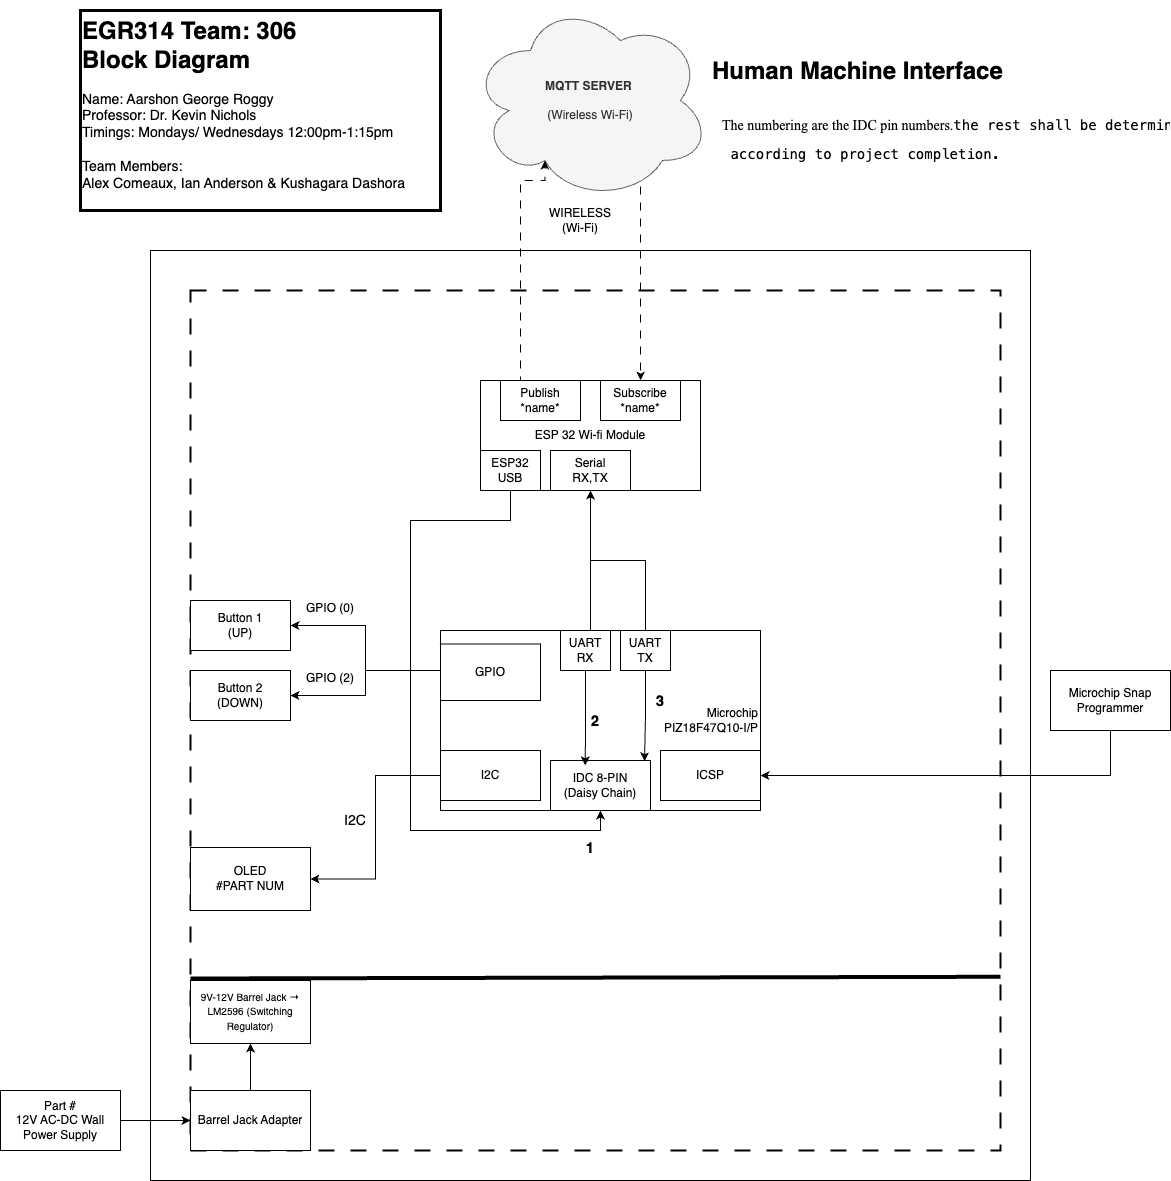

The diagram above was exported from draw.io. Its source (the exported page's mxGraphModel, read from the mxfile embedded in the PNG):
<mxGraphModel dx="1837" dy="968" grid="1" gridSize="10" guides="1" tooltips="1" connect="1" arrows="1" fold="1" page="1" pageScale="1.5" pageWidth="827" pageHeight="1169" background="none" math="0" shadow="0">
  <root>
    <mxCell id="0" style=";html=1;" />
    <mxCell id="1" style=";html=1;" parent="0" />
    <mxCell id="-WcFs8VR_Su-v2_kbrNa-1" value="" style="rounded=0;whiteSpace=wrap;html=1;" parent="1" vertex="1">
      <mxGeometry x="180" y="280" width="880" height="930" as="geometry" />
    </mxCell>
    <mxCell id="-WcFs8VR_Su-v2_kbrNa-3" value="" style="rounded=0;whiteSpace=wrap;html=1;dashed=1;dashPattern=8 8;strokeWidth=2;" parent="1" vertex="1">
      <mxGeometry x="220" y="320" width="810" height="860" as="geometry" />
    </mxCell>
    <mxCell id="-WcFs8VR_Su-v2_kbrNa-4" value="ESP 32 Wi-fi Module" style="rounded=0;whiteSpace=wrap;html=1;" parent="1" vertex="1">
      <mxGeometry x="510" y="410" width="220" height="110" as="geometry" />
    </mxCell>
    <mxCell id="-WcFs8VR_Su-v2_kbrNa-5" value="Publish&lt;br&gt;*name*" style="rounded=0;whiteSpace=wrap;html=1;" parent="1" vertex="1">
      <mxGeometry x="530" y="410" width="80" height="40" as="geometry" />
    </mxCell>
    <mxCell id="-WcFs8VR_Su-v2_kbrNa-6" value="Subscribe&lt;br&gt;*name*" style="rounded=0;whiteSpace=wrap;html=1;" parent="1" vertex="1">
      <mxGeometry x="630" y="410" width="80" height="40" as="geometry" />
    </mxCell>
    <mxCell id="-WcFs8VR_Su-v2_kbrNa-7" value="Serial&lt;br&gt;RX,TX" style="rounded=0;whiteSpace=wrap;html=1;" parent="1" vertex="1">
      <mxGeometry x="580" y="480" width="80" height="40" as="geometry" />
    </mxCell>
    <mxCell id="-WcFs8VR_Su-v2_kbrNa-8" value="Microchip&lt;br&gt;PIZ18F47Q10-I/P" style="rounded=0;whiteSpace=wrap;html=1;align=right;" parent="1" vertex="1">
      <mxGeometry x="470" y="660" width="320" height="180" as="geometry" />
    </mxCell>
    <mxCell id="NvqjFqu4bZ-xr18yLGUN-3" style="edgeStyle=orthogonalEdgeStyle;rounded=0;orthogonalLoop=1;jettySize=auto;html=1;entryX=1;entryY=0.5;entryDx=0;entryDy=0;exitX=0.5;exitY=1;exitDx=0;exitDy=0;" parent="1" source="-WcFs8VR_Su-v2_kbrNa-9" target="NvqjFqu4bZ-xr18yLGUN-1" edge="1">
      <mxGeometry relative="1" as="geometry">
        <mxPoint x="1170" y="610" as="targetPoint" />
        <Array as="points">
          <mxPoint x="1140" y="805" />
        </Array>
      </mxGeometry>
    </mxCell>
    <mxCell id="-WcFs8VR_Su-v2_kbrNa-9" value="Microchip Snap Programmer" style="rounded=0;whiteSpace=wrap;html=1;" parent="1" vertex="1">
      <mxGeometry x="1080" y="700" width="120" height="60" as="geometry" />
    </mxCell>
    <mxCell id="NvqjFqu4bZ-xr18yLGUN-13" style="edgeStyle=orthogonalEdgeStyle;rounded=0;orthogonalLoop=1;jettySize=auto;html=1;exitX=0.5;exitY=0;exitDx=0;exitDy=0;" parent="1" source="-WcFs8VR_Su-v2_kbrNa-10" target="NvqjFqu4bZ-xr18yLGUN-10" edge="1">
      <mxGeometry relative="1" as="geometry" />
    </mxCell>
    <mxCell id="-WcFs8VR_Su-v2_kbrNa-10" value="Barrel Jack Adapter" style="rounded=0;whiteSpace=wrap;html=1;" parent="1" vertex="1">
      <mxGeometry x="220" y="1120" width="120" height="60" as="geometry" />
    </mxCell>
    <mxCell id="NvqjFqu4bZ-xr18yLGUN-14" style="edgeStyle=orthogonalEdgeStyle;rounded=0;orthogonalLoop=1;jettySize=auto;html=1;exitX=1;exitY=0.5;exitDx=0;exitDy=0;entryX=0;entryY=0.5;entryDx=0;entryDy=0;" parent="1" source="-WcFs8VR_Su-v2_kbrNa-11" target="-WcFs8VR_Su-v2_kbrNa-10" edge="1">
      <mxGeometry relative="1" as="geometry" />
    </mxCell>
    <mxCell id="-WcFs8VR_Su-v2_kbrNa-11" value="Part #&lt;br&gt;12V AC-DC Wall Power Supply" style="rounded=0;whiteSpace=wrap;html=1;" parent="1" vertex="1">
      <mxGeometry x="30" y="1120" width="120" height="60" as="geometry" />
    </mxCell>
    <mxCell id="NvqjFqu4bZ-xr18yLGUN-8" style="edgeStyle=orthogonalEdgeStyle;rounded=0;orthogonalLoop=1;jettySize=auto;html=1;exitX=0.8;exitY=0.8;exitDx=0;exitDy=0;exitPerimeter=0;dashed=1;dashPattern=8 8;" parent="1" source="-WcFs8VR_Su-v2_kbrNa-12" edge="1">
      <mxGeometry relative="1" as="geometry">
        <mxPoint x="670" y="410" as="targetPoint" />
        <Array as="points">
          <mxPoint x="670" y="190" />
          <mxPoint x="670" y="410" />
        </Array>
      </mxGeometry>
    </mxCell>
    <mxCell id="-WcFs8VR_Su-v2_kbrNa-12" value="&lt;b&gt;MQTT SERVER&amp;nbsp;&lt;/b&gt;&lt;div&gt;&lt;br&gt;&lt;/div&gt;&lt;div&gt;(Wireless Wi-Fi)&lt;/div&gt;" style="ellipse;shape=cloud;whiteSpace=wrap;html=1;fillColor=#f5f5f5;fontColor=#333333;strokeColor=#666666;" parent="1" vertex="1">
      <mxGeometry x="500" y="30" width="240" height="200" as="geometry" />
    </mxCell>
    <mxCell id="NvqjFqu4bZ-xr18yLGUN-1" value="ICSP" style="rounded=0;whiteSpace=wrap;html=1;" parent="1" vertex="1">
      <mxGeometry x="690" y="780" width="100" height="50" as="geometry" />
    </mxCell>
    <mxCell id="NvqjFqu4bZ-xr18yLGUN-6" style="edgeStyle=orthogonalEdgeStyle;rounded=0;orthogonalLoop=1;jettySize=auto;html=1;exitX=0;exitY=0.5;exitDx=0;exitDy=0;entryX=1;entryY=0.5;entryDx=0;entryDy=0;" parent="1" source="NvqjFqu4bZ-xr18yLGUN-4" target="NvqjFqu4bZ-xr18yLGUN-5" edge="1">
      <mxGeometry relative="1" as="geometry" />
    </mxCell>
    <mxCell id="NvqjFqu4bZ-xr18yLGUN-4" value="I2C" style="rounded=0;whiteSpace=wrap;html=1;" parent="1" vertex="1">
      <mxGeometry x="470" y="780" width="100" height="50" as="geometry" />
    </mxCell>
    <mxCell id="NvqjFqu4bZ-xr18yLGUN-5" value="OLED&lt;br&gt;#PART NUM" style="rounded=0;whiteSpace=wrap;html=1;" parent="1" vertex="1">
      <mxGeometry x="220" y="877" width="120" height="63" as="geometry" />
    </mxCell>
    <mxCell id="NvqjFqu4bZ-xr18yLGUN-7" style="edgeStyle=orthogonalEdgeStyle;rounded=0;orthogonalLoop=1;jettySize=auto;html=1;exitX=0.5;exitY=0;exitDx=0;exitDy=0;entryX=0.31;entryY=0.8;entryDx=0;entryDy=0;entryPerimeter=0;dashed=1;dashPattern=8 8;" parent="1" source="-WcFs8VR_Su-v2_kbrNa-5" target="-WcFs8VR_Su-v2_kbrNa-12" edge="1">
      <mxGeometry relative="1" as="geometry">
        <Array as="points">
          <mxPoint x="550" y="410" />
          <mxPoint x="550" y="210" />
          <mxPoint x="574" y="210" />
        </Array>
      </mxGeometry>
    </mxCell>
    <mxCell id="NvqjFqu4bZ-xr18yLGUN-9" value="WIRELESS&lt;br&gt;(Wi-Fi)" style="text;html=1;align=center;verticalAlign=middle;whiteSpace=wrap;rounded=0;" parent="1" vertex="1">
      <mxGeometry x="550" y="230" width="120" height="40" as="geometry" />
    </mxCell>
    <mxCell id="NvqjFqu4bZ-xr18yLGUN-10" value="&lt;font style=&quot;font-size: 10px;&quot;&gt;9V-12V Barrel Jack → LM2596 (Switching Regulator)&lt;/font&gt;" style="rounded=0;whiteSpace=wrap;html=1;" parent="1" vertex="1">
      <mxGeometry x="220" y="1010" width="120" height="63" as="geometry" />
    </mxCell>
    <mxCell id="NvqjFqu4bZ-xr18yLGUN-12" value="" style="endArrow=none;html=1;rounded=0;exitX=0;exitY=0.8;exitDx=0;exitDy=0;exitPerimeter=0;entryX=1;entryY=0.798;entryDx=0;entryDy=0;entryPerimeter=0;strokeWidth=4;" parent="1" source="-WcFs8VR_Su-v2_kbrNa-3" target="-WcFs8VR_Su-v2_kbrNa-3" edge="1">
      <mxGeometry width="50" height="50" relative="1" as="geometry">
        <mxPoint x="620" y="980" as="sourcePoint" />
        <mxPoint x="670" y="930" as="targetPoint" />
      </mxGeometry>
    </mxCell>
    <mxCell id="NvqjFqu4bZ-xr18yLGUN-16" value="&lt;h1 style=&quot;margin-top: 0px;&quot;&gt;EGR314 Team: 306&lt;br&gt;Block Diagram&lt;/h1&gt;&lt;div&gt;&lt;font style=&quot;font-size: 14px;&quot;&gt;Name: Aarshon George Roggy&lt;/font&gt;&lt;/div&gt;&lt;div&gt;&lt;font style=&quot;font-size: 14px;&quot;&gt;Professor: Dr. Kevin Nichols&lt;/font&gt;&lt;/div&gt;&lt;div&gt;&lt;font style=&quot;font-size: 14px;&quot;&gt;Timings: Mondays/ Wednesdays 12:00pm-1:15pm&lt;/font&gt;&lt;/div&gt;&lt;div&gt;&lt;font style=&quot;font-size: 14px;&quot;&gt;&lt;br&gt;&lt;/font&gt;&lt;/div&gt;&lt;div&gt;&lt;font style=&quot;font-size: 14px;&quot;&gt;Team Members:&lt;/font&gt;&lt;/div&gt;&lt;div&gt;&lt;font style=&quot;font-size: 14px;&quot;&gt;Alex Comeaux, Ian Anderson &amp;amp; Kushagara Dashora&lt;/font&gt;&lt;/div&gt;" style="text;html=1;whiteSpace=wrap;overflow=hidden;rounded=0;strokeWidth=3;strokeColor=default;" parent="1" vertex="1">
      <mxGeometry x="110" y="40" width="360" height="200" as="geometry" />
    </mxCell>
    <mxCell id="NvqjFqu4bZ-xr18yLGUN-21" style="edgeStyle=orthogonalEdgeStyle;rounded=0;orthogonalLoop=1;jettySize=auto;html=1;exitX=0;exitY=0.5;exitDx=0;exitDy=0;entryX=1;entryY=0.5;entryDx=0;entryDy=0;" parent="1" source="NvqjFqu4bZ-xr18yLGUN-17" target="NvqjFqu4bZ-xr18yLGUN-18" edge="1">
      <mxGeometry relative="1" as="geometry">
        <Array as="points">
          <mxPoint x="470" y="700" />
          <mxPoint x="395" y="700" />
          <mxPoint x="395" y="655" />
        </Array>
      </mxGeometry>
    </mxCell>
    <mxCell id="NvqjFqu4bZ-xr18yLGUN-22" style="edgeStyle=orthogonalEdgeStyle;rounded=0;orthogonalLoop=1;jettySize=auto;html=1;exitX=0;exitY=0.25;exitDx=0;exitDy=0;entryX=1;entryY=0.5;entryDx=0;entryDy=0;" parent="1" source="NvqjFqu4bZ-xr18yLGUN-17" target="NvqjFqu4bZ-xr18yLGUN-19" edge="1">
      <mxGeometry relative="1" as="geometry">
        <Array as="points">
          <mxPoint x="470" y="700" />
          <mxPoint x="395" y="700" />
          <mxPoint x="395" y="725" />
        </Array>
      </mxGeometry>
    </mxCell>
    <mxCell id="NvqjFqu4bZ-xr18yLGUN-17" value="GPIO" style="rounded=0;whiteSpace=wrap;html=1;" parent="1" vertex="1">
      <mxGeometry x="470" y="673.5" width="100" height="56.5" as="geometry" />
    </mxCell>
    <mxCell id="NvqjFqu4bZ-xr18yLGUN-18" value="Button 1&lt;br&gt;(UP)" style="rounded=0;whiteSpace=wrap;html=1;" parent="1" vertex="1">
      <mxGeometry x="220" y="630" width="100" height="50" as="geometry" />
    </mxCell>
    <mxCell id="NvqjFqu4bZ-xr18yLGUN-19" value="Button 2&lt;br&gt;(DOWN)" style="rounded=0;whiteSpace=wrap;html=1;" parent="1" vertex="1">
      <mxGeometry x="220" y="700" width="100" height="50" as="geometry" />
    </mxCell>
    <mxCell id="NvqjFqu4bZ-xr18yLGUN-24" style="edgeStyle=orthogonalEdgeStyle;rounded=0;orthogonalLoop=1;jettySize=auto;html=1;exitX=0.5;exitY=0;exitDx=0;exitDy=0;entryX=0.5;entryY=1;entryDx=0;entryDy=0;" parent="1" source="NvqjFqu4bZ-xr18yLGUN-23" target="-WcFs8VR_Su-v2_kbrNa-7" edge="1">
      <mxGeometry relative="1" as="geometry">
        <Array as="points">
          <mxPoint x="620" y="660" />
        </Array>
      </mxGeometry>
    </mxCell>
    <mxCell id="NvqjFqu4bZ-xr18yLGUN-23" value="UART&lt;br&gt;RX" style="rounded=0;whiteSpace=wrap;html=1;" parent="1" vertex="1">
      <mxGeometry x="590" y="660" width="50" height="40" as="geometry" />
    </mxCell>
    <mxCell id="NvqjFqu4bZ-xr18yLGUN-25" value="IDC 8-PIN&lt;br&gt;(Daisy Chain)" style="rounded=0;whiteSpace=wrap;html=1;" parent="1" vertex="1">
      <mxGeometry x="580" y="790" width="100" height="50" as="geometry" />
    </mxCell>
    <mxCell id="Yj2TaL_UI5vB1v1s-4T6-2" value="&lt;font style=&quot;font-size: 14px;&quot;&gt;I2C&lt;/font&gt;" style="text;html=1;align=center;verticalAlign=middle;whiteSpace=wrap;rounded=0;" parent="1" vertex="1">
      <mxGeometry x="360" y="840" width="50" height="20" as="geometry" />
    </mxCell>
    <mxCell id="Yj2TaL_UI5vB1v1s-4T6-4" style="edgeStyle=orthogonalEdgeStyle;rounded=0;orthogonalLoop=1;jettySize=auto;html=1;exitX=0.5;exitY=0;exitDx=0;exitDy=0;entryX=0.5;entryY=1;entryDx=0;entryDy=0;" parent="1" source="Yj2TaL_UI5vB1v1s-4T6-3" target="-WcFs8VR_Su-v2_kbrNa-7" edge="1">
      <mxGeometry relative="1" as="geometry">
        <Array as="points">
          <mxPoint x="675" y="590" />
          <mxPoint x="620" y="590" />
        </Array>
      </mxGeometry>
    </mxCell>
    <mxCell id="Yj2TaL_UI5vB1v1s-4T6-3" value="UART&lt;br&gt;TX" style="rounded=0;whiteSpace=wrap;html=1;" parent="1" vertex="1">
      <mxGeometry x="650" y="660" width="50" height="40" as="geometry" />
    </mxCell>
    <mxCell id="Yj2TaL_UI5vB1v1s-4T6-5" value="GPIO (0)" style="text;html=1;align=center;verticalAlign=middle;whiteSpace=wrap;rounded=0;" parent="1" vertex="1">
      <mxGeometry x="330" y="630" width="60" height="15" as="geometry" />
    </mxCell>
    <mxCell id="Yj2TaL_UI5vB1v1s-4T6-7" value="GPIO (2)" style="text;html=1;align=center;verticalAlign=middle;whiteSpace=wrap;rounded=0;" parent="1" vertex="1">
      <mxGeometry x="330" y="700" width="60" height="15" as="geometry" />
    </mxCell>
    <mxCell id="SEpegjtL1xFlwUz98O-7-2" style="edgeStyle=orthogonalEdgeStyle;rounded=0;orthogonalLoop=1;jettySize=auto;html=1;exitX=0.5;exitY=1;exitDx=0;exitDy=0;entryX=0.5;entryY=1;entryDx=0;entryDy=0;" parent="1" source="SEpegjtL1xFlwUz98O-7-1" target="NvqjFqu4bZ-xr18yLGUN-25" edge="1">
      <mxGeometry relative="1" as="geometry">
        <Array as="points">
          <mxPoint x="540" y="550" />
          <mxPoint x="440" y="550" />
          <mxPoint x="440" y="860" />
          <mxPoint x="630" y="860" />
        </Array>
      </mxGeometry>
    </mxCell>
    <mxCell id="SEpegjtL1xFlwUz98O-7-1" value="ESP32&lt;br&gt;USB" style="rounded=0;whiteSpace=wrap;html=1;" parent="1" vertex="1">
      <mxGeometry x="510" y="480" width="60" height="40" as="geometry" />
    </mxCell>
    <mxCell id="SEpegjtL1xFlwUz98O-7-3" value="&lt;h1 style=&quot;margin-top: 0px;&quot;&gt;Human Machine Interface&lt;/h1&gt;" style="text;html=1;whiteSpace=wrap;overflow=hidden;rounded=0;" parent="1" vertex="1">
      <mxGeometry x="740" y="80" width="300" height="40" as="geometry" />
    </mxCell>
    <mxCell id="SEpegjtL1xFlwUz98O-7-4" style="edgeStyle=orthogonalEdgeStyle;rounded=0;orthogonalLoop=1;jettySize=auto;html=1;exitX=0.5;exitY=1;exitDx=0;exitDy=0;entryX=0.348;entryY=0.096;entryDx=0;entryDy=0;entryPerimeter=0;" parent="1" source="NvqjFqu4bZ-xr18yLGUN-23" target="NvqjFqu4bZ-xr18yLGUN-25" edge="1">
      <mxGeometry relative="1" as="geometry" />
    </mxCell>
    <mxCell id="SEpegjtL1xFlwUz98O-7-5" style="edgeStyle=orthogonalEdgeStyle;rounded=0;orthogonalLoop=1;jettySize=auto;html=1;exitX=0.5;exitY=1;exitDx=0;exitDy=0;entryX=0.94;entryY=0.016;entryDx=0;entryDy=0;entryPerimeter=0;" parent="1" source="Yj2TaL_UI5vB1v1s-4T6-3" target="NvqjFqu4bZ-xr18yLGUN-25" edge="1">
      <mxGeometry relative="1" as="geometry" />
    </mxCell>
    <mxCell id="SEpegjtL1xFlwUz98O-7-6" value="&lt;font style=&quot;font-size: 15px;&quot;&gt;&lt;b&gt;1&lt;/b&gt;&lt;/font&gt;" style="text;html=1;align=center;verticalAlign=middle;whiteSpace=wrap;rounded=0;" parent="1" vertex="1">
      <mxGeometry x="610" y="867" width="20" height="20" as="geometry" />
    </mxCell>
    <mxCell id="SEpegjtL1xFlwUz98O-7-8" value="&lt;font style=&quot;font-size: 15px;&quot;&gt;&lt;b&gt;2&lt;/b&gt;&lt;/font&gt;&lt;span style=&quot;color: rgba(0, 0, 0, 0); font-family: monospace; font-size: 0px; text-align: start; text-wrap-mode: nowrap;&quot;&gt;%3CmxGraphModel%3E%3Croot%3E%3CmxCell%20id%3D%220%22%2F%3E%3CmxCell%20id%3D%221%22%20parent%3D%220%22%2F%3E%3CmxCell%20id%3D%222%22%20value%3D%22%26lt%3Bfont%20style%3D%26quot%3Bfont-size%3A%2015px%3B%26quot%3B%26gt%3B%26lt%3Bb%26gt%3B1%26lt%3B%2Fb%26gt%3B%26lt%3B%2Ffont%26gt%3B%22%20style%3D%22text%3Bhtml%3D1%3Balign%3Dcenter%3BverticalAlign%3Dmiddle%3BwhiteSpace%3Dwrap%3Brounded%3D0%3B%22%20vertex%3D%221%22%20parent%3D%221%22%3E%3CmxGeometry%20x%3D%22610%22%20y%3D%22867%22%20width%3D%2220%22%20height%3D%2220%22%20as%3D%22geometry%22%2F%3E%3C%2FmxCell%3E%3C%2Froot%3E%3C%2FmxGraphModel%3E&lt;/span&gt;" style="text;html=1;align=center;verticalAlign=middle;whiteSpace=wrap;rounded=0;" parent="1" vertex="1">
      <mxGeometry x="615" y="740" width="20" height="20" as="geometry" />
    </mxCell>
    <mxCell id="SEpegjtL1xFlwUz98O-7-9" value="&lt;span style=&quot;font-size: 15px;&quot;&gt;&lt;b&gt;3&lt;/b&gt;&lt;/span&gt;" style="text;html=1;align=center;verticalAlign=middle;whiteSpace=wrap;rounded=0;" parent="1" vertex="1">
      <mxGeometry x="680" y="720" width="20" height="20" as="geometry" />
    </mxCell>
    <mxCell id="SEpegjtL1xFlwUz98O-7-10" value="&lt;pre style=&quot;margin-top: 0px;&quot;&gt;&lt;font style=&quot;font-size: 14px;&quot;&gt;&lt;span style=&quot;font-weight: 400;&quot;&gt;&lt;font face=&quot;Times New Roman&quot; style=&quot;line-height: 60%;&quot;&gt;The numbering are the IDC pin numbers.&lt;/font&gt;&lt;/span&gt;the rest shall be determined&lt;/font&gt;&lt;/pre&gt;&lt;pre style=&quot;margin-top: 0px;&quot;&gt;&lt;font style=&quot;font-size: 14px;&quot;&gt; according to project completion.&lt;/font&gt;&lt;/pre&gt;" style="text;html=1;whiteSpace=wrap;overflow=hidden;rounded=0;" parent="1" vertex="1">
      <mxGeometry x="750" y="140" width="450" height="60" as="geometry" />
    </mxCell>
  </root>
</mxGraphModel>